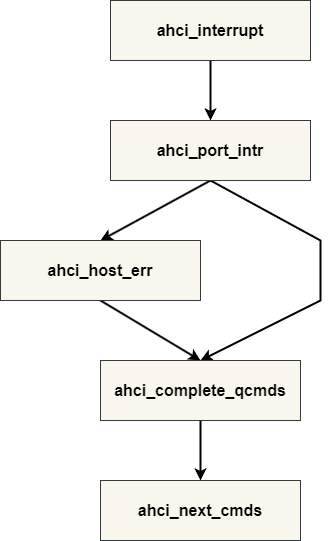

The diagram above was exported from draw.io. Its source (the exported page's mxGraphModel, read from the mxfile embedded in the PNG):
<mxGraphModel dx="552" dy="809" grid="1" gridSize="10" guides="1" tooltips="1" connect="1" arrows="1" fold="1" page="1" pageScale="1" pageWidth="850" pageHeight="1100" background="#ffffff" math="0" shadow="1">
  <root>
    <mxCell id="0" />
    <mxCell id="1" parent="0" />
    <mxCell id="4" value="" style="edgeStyle=none;html=1;rounded=0;strokeColor=#000000;strokeWidth=2;" edge="1" parent="1" source="2" target="3">
      <mxGeometry relative="1" as="geometry" />
    </mxCell>
    <mxCell id="2" value="&lt;font color=&quot;#000000&quot;&gt;&lt;span style=&quot;font-size: 16px;&quot;&gt;&lt;b&gt;ahci_interrupt&lt;/b&gt;&lt;/span&gt;&lt;/font&gt;" style="rounded=0;whiteSpace=wrap;html=1;fillColor=#f9f7ed;strokeColor=#36393d;" vertex="1" parent="1">
      <mxGeometry x="150" y="220" width="200" height="60" as="geometry" />
    </mxCell>
    <mxCell id="9" style="edgeStyle=none;rounded=0;html=1;exitX=0.5;exitY=1;exitDx=0;exitDy=0;entryX=0.5;entryY=0;entryDx=0;entryDy=0;strokeColor=#000000;strokeWidth=2;" edge="1" parent="1" source="3" target="5">
      <mxGeometry relative="1" as="geometry" />
    </mxCell>
    <mxCell id="10" style="edgeStyle=none;rounded=0;html=1;exitX=0.5;exitY=1;exitDx=0;exitDy=0;strokeColor=#000000;strokeWidth=2;entryX=0.5;entryY=0;entryDx=0;entryDy=0;" edge="1" parent="1" source="3" target="7">
      <mxGeometry relative="1" as="geometry">
        <Array as="points">
          <mxPoint x="360" y="460" />
          <mxPoint x="360" y="520" />
        </Array>
      </mxGeometry>
    </mxCell>
    <mxCell id="3" value="&lt;font color=&quot;#000000&quot;&gt;&lt;span style=&quot;font-size: 16px;&quot;&gt;&lt;b&gt;ahci_port_intr&lt;/b&gt;&lt;/span&gt;&lt;/font&gt;" style="rounded=0;whiteSpace=wrap;html=1;fillColor=#f9f7ed;strokeColor=#36393d;" vertex="1" parent="1">
      <mxGeometry x="150" y="340" width="200" height="60" as="geometry" />
    </mxCell>
    <mxCell id="12" style="edgeStyle=none;rounded=0;html=1;exitX=0.5;exitY=1;exitDx=0;exitDy=0;entryX=0.5;entryY=0;entryDx=0;entryDy=0;strokeColor=#000000;strokeWidth=2;" edge="1" parent="1" source="5" target="7">
      <mxGeometry relative="1" as="geometry" />
    </mxCell>
    <mxCell id="5" value="&lt;font color=&quot;#000000&quot;&gt;&lt;span style=&quot;font-size: 16px;&quot;&gt;&lt;b&gt;ahci_host_err&lt;/b&gt;&lt;/span&gt;&lt;/font&gt;" style="rounded=0;whiteSpace=wrap;html=1;fillColor=#f9f7ed;strokeColor=#36393d;" vertex="1" parent="1">
      <mxGeometry x="40" y="460" width="200" height="60" as="geometry" />
    </mxCell>
    <mxCell id="11" style="edgeStyle=none;rounded=0;html=1;exitX=0.5;exitY=1;exitDx=0;exitDy=0;entryX=0.5;entryY=0;entryDx=0;entryDy=0;strokeColor=#000000;strokeWidth=2;" edge="1" parent="1" source="7" target="8">
      <mxGeometry relative="1" as="geometry" />
    </mxCell>
    <mxCell id="7" value="&lt;font color=&quot;#000000&quot;&gt;&lt;span style=&quot;font-size: 16px;&quot;&gt;&lt;b&gt;ahci_complete_qcmds&lt;/b&gt;&lt;/span&gt;&lt;/font&gt;" style="rounded=0;whiteSpace=wrap;html=1;fillColor=#f9f7ed;strokeColor=#36393d;" vertex="1" parent="1">
      <mxGeometry x="140" y="580" width="200" height="60" as="geometry" />
    </mxCell>
    <mxCell id="8" value="&lt;font color=&quot;#000000&quot;&gt;&lt;span style=&quot;font-size: 16px;&quot;&gt;&lt;b&gt;ahci_next_cmds&lt;/b&gt;&lt;/span&gt;&lt;/font&gt;" style="rounded=0;whiteSpace=wrap;html=1;fillColor=#f9f7ed;strokeColor=#36393d;" vertex="1" parent="1">
      <mxGeometry x="140" y="700" width="200" height="60" as="geometry" />
    </mxCell>
  </root>
</mxGraphModel>